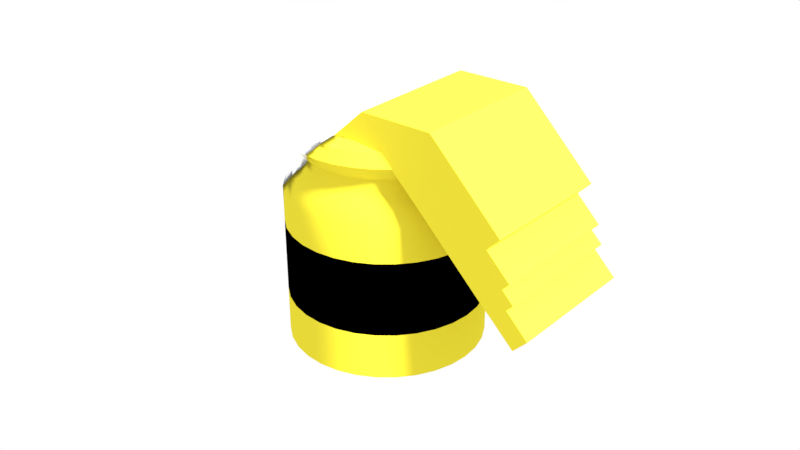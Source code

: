 # Source: paintBucketFull.blend  (saved by Blender 2.78.0; exported with 4.5.12 LTS)
import bpy
from mathutils import Matrix  # noqa: F401  (used for matrix-valued properties, if any)

bpy.ops.wm.read_factory_settings(use_empty=True)
scene = bpy.context.scene
scene.name = 'Scene'

# ---- collections
col_collection_1 = bpy.data.collections.new('Collection 1'); scene.collection.children.link(col_collection_1)

# ---- materials (node trees are filled in below, after node groups)
mat_paint = bpy.data.materials.new('Paint')
mat_paint.alpha_threshold = 0.0
mat_paint.roughness = 0.5
mat_glass = bpy.data.materials.new('Glass')
mat_glass.alpha_threshold = 0.0
mat_glass.roughness = 0.5
mat_label_001 = bpy.data.materials.new('Label.001')
mat_label_001.alpha_threshold = 0.0
mat_label_001.diffuse_color = (0.0, 0.0, 0.0, 1.0)
mat_label_001.roughness = 0.5

# ---- node groups
ng_auto_smooth = bpy.data.node_groups.new('Auto Smooth', 'GeometryNodeTree')
_s = ng_auto_smooth.interface.new_socket(name='Geometry', in_out='OUTPUT', socket_type='NodeSocketGeometry')
_s = ng_auto_smooth.interface.new_socket(name='Geometry', in_out='INPUT', socket_type='NodeSocketGeometry')
_s = ng_auto_smooth.interface.new_socket(name='Angle', in_out='INPUT', socket_type='NodeSocketFloat')
_s.subtype = 'ANGLE'
_s.min_value = 0.0
_s.max_value = 3.142
ng_auto_smooth.is_modifier = True
_N = ng_auto_smooth.nodes; _L = ng_auto_smooth.links
n0 = _N.new('NodeGroupOutput'); n0.name = 'Group Output'; n0.location = (480, -100)
n1 = _N.new('NodeGroupInput'); n1.name = 'Group Input'; n1.location = (-420, -300)
n2 = _N.new('NodeGroupInput'); n2.name = 'Group Input.001'; n2.location = (-60, -100)
n3 = _N.new('GeometryNodeSetShadeSmooth'); n3.name = 'Set Shade Smooth'; n3.location = (120, -100)
n3.domain = 'EDGE'
n4 = _N.new('GeometryNodeSetShadeSmooth'); n4.name = 'Set Shade Smooth.001'; n4.location = (300, -100)
n5 = _N.new('GeometryNodeInputMeshEdgeAngle'); n5.name = 'Edge Angle'; n5.location = (-420, -220)
n6 = _N.new('GeometryNodeInputEdgeSmooth'); n6.name = 'Is Edge Smooth'; n6.location = (-60, -160)
n7 = _N.new('GeometryNodeInputShadeSmooth'); n7.name = 'Is Face Smooth'; n7.location = (-240, -340)
n8 = _N.new('FunctionNodeBooleanMath'); n8.name = 'Boolean Math'; n8.location = (-60, -220)
n9 = _N.new('FunctionNodeCompare'); n9.name = 'Compare'; n9.location = (-240, -180)
n9.operation = 'LESS_EQUAL'
_L.new(n5.outputs[0], n9.inputs[0])
_L.new(n4.outputs[0], n0.inputs[0])
_L.new(n1.outputs[1], n9.inputs[1])
_L.new(n9.outputs[0], n8.inputs[0])
_L.new(n7.outputs[0], n8.inputs[1])
_L.new(n2.outputs[0], n3.inputs[0])
_L.new(n6.outputs[0], n3.inputs[1])
_L.new(n3.outputs[0], n4.inputs[0])
_L.new(n8.outputs[0], n3.inputs[2])
n0.is_active_output = True

# ---- material node trees
mat_paint.use_nodes = True; mat_paint.node_tree.nodes.clear()
_N = mat_paint.node_tree.nodes; _L = mat_paint.node_tree.links
n0 = _N.new('ShaderNodeOutputMaterial'); n0.name = 'Material Output'; n0.location = (300, 300)
n1 = _N.new('ShaderNodeBsdfDiffuse'); n1.name = 'Diffuse BSDF'; n1.location = (10, 300)
n1.inputs[0].default_value = (0.8, 0.6916, 0.03995, 1.0)
_L.new(n1.outputs[0], n0.inputs[0])
n0.is_active_output = True
mat_glass.use_nodes = True; mat_glass.node_tree.nodes.clear()
_N = mat_glass.node_tree.nodes; _L = mat_glass.node_tree.links
n0 = _N.new('ShaderNodeOutputMaterial'); n0.name = 'Material Output'; n0.location = (300, 300)
n1 = _N.new('ShaderNodeBsdfDiffuse'); n1.name = 'Diffuse BSDF'; n1.location = (10, 300)
n1.inputs[0].default_value = (1.0, 1.0, 1.0, 1.0)
_L.new(n1.outputs[0], n0.inputs[0])
n0.is_active_output = True
mat_label_001.use_nodes = True; mat_label_001.node_tree.nodes.clear()
_N = mat_label_001.node_tree.nodes; _L = mat_label_001.node_tree.links
n0 = _N.new('ShaderNodeOutputMaterial'); n0.name = 'Material Output'; n0.location = (300, 300)
n1 = _N.new('ShaderNodeBsdfDiffuse'); n1.name = 'Diffuse BSDF'; n1.location = (10, 300)
n1.inputs[0].default_value = (0.0, 0.0, 0.0, 1.0)
_L.new(n1.outputs[0], n0.inputs[0])
n0.is_active_output = True

# ---- world
world_world = bpy.data.worlds.new('World'); scene.world = world_world
world_world.use_nodes = True; world_world.node_tree.nodes.clear()
_N = world_world.node_tree.nodes; _L = world_world.node_tree.links
n0 = _N.new('ShaderNodeOutputWorld'); n0.name = 'World Output'; n0.location = (300, 300)
n1 = _N.new('ShaderNodeBackground'); n1.name = 'Background'; n1.location = (10, 300)
n1.inputs[0].default_value = (1.0, 1.0, 1.0, 1.0)
_L.new(n1.outputs[0], n0.inputs[0])
n0.is_active_output = True
world_world.color = (1.0, 1.0, 1.0)
world_world.use_sun_shadow = False
world_world.sun_shadow_jitter_overblur = 0.0
world_world.cycles.sampling_method = 'MANUAL'

# ---- lights
light_sun = bpy.data.lights.new('Sun', 'SUN')
light_sun.transmission_factor = 0.0
light_sun.angle = 0.1993
light_sun.shadow_buffer_clip_start = 0.5
light_sun.shadow_soft_size = 0.1
light_sun.shadow_cascade_max_distance = 1000.0

# ---- meshes
me_cube_002 = bpy.data.meshes.new('Cube.002')
me_cube_002.from_pydata([(0.001585, 0.3018, 0.5792), (0.001585, -0.2782, 0.5792), (0.4324, -0.2782, 0.5024), (0.4324, 0.3018, 0.5024), (0.4324, -0.2782, 0.5792), (0.4324, 0.3018, 0.5792), (0.5742, 0.3018, 0.4611), (0.5742, -0.2782, 0.4611), (0.5742, 0.3018, 0.5024), (0.5742, -0.2782, 0.5024), (0.6421, 0.3018, 0.4227), (0.6421, -0.2782, 0.4227), (0.6421, 0.3018, 0.4611), (0.6421, -0.2782, 0.4611), (0.7719, -0.2782, 0.4227), (0.7719, 0.3018, 0.4227), (0.4439, -0.2782, -0.4189), (0.4301, -0.2771, -0.4327), (0.2507, -0.2771, -0.612), (0.001029, 0.3149, 0.3226), (-0.08912, 0.2887, 0.2094), (-0.001241, -0.2778, 0.329), (-0.07133, -0.2787, 0.2074), (0.03219, 0.3018, 0.1795), (0.06113, 0.3018, 0.1821), (0.006169, -0.2771, 0.1676), (0.04952, -0.2782, 0.1705), (0.08897, -0.2782, 0.1695), (0.1006, 0.3018, 0.1811), (0.1677, 0.3018, 0.1635), (0.1427, -0.2771, 0.1384), (0.1476, -0.2771, 0.1553), (0.457, -0.2782, -0.1525), (0.6026, -0.2771, -0.2601), (0.5829, -0.2782, -0.2798), (0.7719, 0.3018, 0.3396), (0.7719, -0.2782, 0.3396), (0.4418, 0.4128, -0.4772), (0.4976, 0.405, -0.4214), (0.5513, 0.382, -0.3677), (0.6007, 0.3446, -0.3183), (0.6441, 0.2943, -0.2749), (0.6796, 0.2331, -0.2394), (0.706, 0.1631, -0.2129), (0.7223, 0.08725, -0.1967), (0.7278, 0.008347, -0.1912), (0.7223, -0.07056, -0.1967), (0.706, -0.1464, -0.2129), (0.6796, -0.2164, -0.2394), (0.6441, -0.2777, -0.2749), (0.6007, -0.328, -0.3183), (0.5513, -0.3653, -0.3677), (0.4976, -0.3883, -0.4214), (0.4418, -0.3961, -0.4772), (0.386, -0.3883, -0.533), (0.3324, -0.3653, -0.5866), (0.2829, -0.328, -0.6361), (0.2396, -0.2777, -0.6794), (0.204, -0.2164, -0.715), (0.1776, -0.1464, -0.7414), (0.1613, -0.07056, -0.7577), (0.1558, 0.008347, -0.7632), (0.1613, 0.08725, -0.7577), (0.1776, 0.1631, -0.7414), (0.204, 0.2331, -0.715), (0.2396, 0.2943, -0.6794), (0.2829, 0.3446, -0.6361), (0.3324, 0.382, -0.5866), (0.386, 0.405, -0.533), (-0.01555, 0.4151, -0.0198), (0.04057, 0.4073, 0.03632), (0.09453, 0.3842, 0.09028), (0.1443, 0.3466, 0.14), (0.1879, 0.296, 0.1836), (0.2236, 0.2344, 0.2194), (0.2502, 0.164, 0.246), (0.2666, 0.08771, 0.2623), (0.2721, 0.008347, 0.2679), (0.2666, -0.07102, 0.2623), (0.2502, -0.1473, 0.246), (0.2236, -0.2177, 0.2194), (0.1879, -0.2793, 0.1836), (0.1443, -0.3299, 0.14), (0.09453, -0.3675, 0.09028), (0.04057, -0.3906, 0.03632), (-0.01555, -0.3985, -0.0198), (-0.07167, -0.3906, -0.07592), (-0.1256, -0.3675, -0.1299), (-0.1754, -0.3299, -0.1796), (-0.219, -0.2793, -0.2232), (-0.2547, -0.2177, -0.259), (-0.2813, -0.1473, -0.2856), (-0.2977, -0.07102, -0.3019), (-0.3032, 0.008347, -0.3075), (-0.2977, 0.08771, -0.3019), (-0.2813, 0.164, -0.2856), (-0.2547, 0.2344, -0.259), (-0.2189, 0.296, -0.2232), (-0.1754, 0.3466, -0.1796), (-0.1256, 0.3842, -0.1299), (-0.07167, 0.4073, -0.07592), (-0.05793, 0.3928, 0.02258), (-0.00489, 0.3854, 0.07561), (0.04611, 0.3635, 0.1266), (0.09311, 0.328, 0.1736), (0.1343, 0.2802, 0.2148), (0.1681, 0.2219, 0.2486), (0.1932, 0.1555, 0.2737), (0.2087, 0.08335, 0.2892), (0.2139, 0.008347, 0.2944), (0.2087, -0.06666, 0.2892), (0.1932, -0.1388, 0.2737), (0.1681, -0.2052, 0.2486), (0.1343, -0.2635, 0.2148), (0.09311, -0.3113, 0.1736), (0.04611, -0.3469, 0.1266), (-0.00489, -0.3687, 0.07561), (-0.05793, -0.3761, 0.02258), (-0.111, -0.3687, -0.03046), (-0.162, -0.3469, -0.08146), (-0.2502, -0.2635, -0.1697), (-0.284, -0.2052, -0.2035), (-0.3091, -0.1388, -0.2286), (-0.3246, -0.06666, -0.2441), (-0.3298, 0.008347, -0.2493), (-0.3246, 0.08335, -0.2441), (-0.3091, 0.1555, -0.2286), (-0.284, 0.2219, -0.2035), (-0.2502, 0.2802, -0.1697), (-0.162, 0.3635, -0.08146), (-0.111, 0.3854, -0.03046), (-0.09837, 0.3537, 0.06302), (-0.05072, 0.3471, 0.1107), (-0.004906, 0.3274, 0.1565), (0.03732, 0.2955, 0.1987), (0.07433, 0.2526, 0.2357), (0.1047, 0.2002, 0.2661), (0.1273, 0.1405, 0.2887), (0.1412, 0.07573, 0.3026), (0.1459, 0.008347, 0.3072), (0.1412, -0.05904, 0.3026), (0.1273, -0.1238, 0.2887), (0.1047, -0.1835, 0.2661), (0.07433, -0.2359, 0.2357), (0.03732, -0.2788, 0.1987), (-0.004906, -0.3108, 0.1565), (-0.05072, -0.3304, 0.1107), (-0.09837, -0.337, 0.06302), (-0.146, -0.3304, 0.01537), (-0.1918, -0.3108, -0.03044), (-0.2341, -0.2788, -0.07267), (-0.2711, -0.2359, -0.1097), (-0.3014, -0.1835, -0.14), (-0.324, -0.1238, -0.1626), (-0.3379, -0.05904, -0.1765), (-0.3426, 0.008347, -0.1812), (-0.3379, 0.07573, -0.1765), (-0.324, 0.1405, -0.1626), (-0.3014, 0.2002, -0.14), (-0.2711, 0.2526, -0.1097), (-0.2341, 0.2955, -0.07267), (-0.1918, 0.3274, -0.03044), (-0.146, 0.3471, 0.01537), (-0.0275, 0.3684, 0.09344), (0.0212, 0.3475, 0.1421), (0.06608, 0.3136, 0.187), (0.1054, 0.2679, 0.2264), (0.1377, 0.2123, 0.2586), (0.1617, 0.1488, 0.2826), (0.1765, 0.07997, 0.2974), (0.1815, 0.008347, 0.3024), (0.1765, -0.06328, 0.2974), (0.1617, -0.1321, 0.2826), (0.1377, -0.1956, 0.2586), (0.1054, -0.2513, 0.2264), (0.06608, -0.2969, 0.187), (0.0212, -0.3308, 0.1421), (-0.0275, -0.3517, 0.09344), (-0.07815, -0.3588, 0.0428), (-0.1288, -0.3517, -0.007847), (-0.1775, -0.3308, -0.05655), (-0.2224, -0.2969, -0.1014), (-0.2617, -0.2513, -0.1408), (-0.294, -0.1956, -0.173), (-0.318, -0.1321, -0.197), (-0.3328, -0.06328, -0.2118), (-0.3377, 0.008347, -0.2168), (-0.3328, 0.07997, -0.2118), (-0.318, 0.1488, -0.197), (-0.294, 0.2123, -0.173), (-0.2617, 0.2679, -0.1408), (-0.2224, 0.3136, -0.1014), (-0.1775, 0.3475, -0.05654), (-0.1288, 0.3684, -0.007846), (-0.07815, 0.3755, 0.0428), (-0.127, 0.3391, 0.0916), (-0.08133, 0.3327, 0.1372), (-0.03747, 0.3139, 0.1811), (0.002963, 0.2833, 0.2215), (0.0384, 0.2422, 0.257), (0.06748, 0.1921, 0.286), (0.08909, 0.1349, 0.3076), (0.1024, 0.07286, 0.321), (0.1069, 0.008347, 0.3254), (0.1024, -0.05617, 0.321), (0.08909, -0.1182, 0.3076), (0.06748, -0.1754, 0.286), (0.0384, -0.2255, 0.257), (0.002963, -0.2666, 0.2215), (-0.03747, -0.2972, 0.1811), (-0.08133, -0.316, 0.1372), (-0.127, -0.3224, 0.0916), (-0.1726, -0.316, 0.04598), (-0.2569, -0.2666, -0.03831), (-0.2923, -0.2255, -0.07375), (-0.3214, -0.1754, -0.1028), (-0.343, -0.1182, -0.1244), (-0.3563, -0.05617, -0.1377), (-0.3608, 0.008347, -0.1422), (-0.3563, 0.07286, -0.1377), (-0.343, 0.1349, -0.1244), (-0.3214, 0.1921, -0.1028), (-0.2923, 0.2422, -0.07375), (-0.2569, 0.2833, -0.03831), (-0.2164, 0.3139, 0.002117), (-0.1726, 0.3327, 0.04598), (-0.1438, 0.3618, 0.1085), (-0.1607, 0.3775, 0.1254), (-0.1776, 0.4026, 0.1423), (-0.1945, 0.3872, 0.1592), (-0.1611, 0.3662, 0.2264), (-0.1423, 0.3799, 0.2114), (-0.1232, 0.3951, 0.1967), (-0.1098, 0.3704, 0.1763), (-0.09509, 0.355, 0.1573), (-0.1127, 0.3455, 0.2748), (-0.09199, 0.3584, 0.2617), (-0.07093, 0.3726, 0.249), (-0.06085, 0.3494, 0.2253), (-0.0482, 0.3349, 0.2041), (-0.06806, 0.3117, 0.3194), (-0.04567, 0.3234, 0.308), (-0.02273, 0.3362, 0.2972), (-0.01572, 0.3153, 0.2704), (-0.004994, 0.3022, 0.2473), (-0.02896, 0.2664, 0.3585), (-0.005075, 0.2763, 0.3486), (0.01952, 0.2872, 0.3394), (0.02383, 0.2694, 0.31), (0.03288, 0.2583, 0.2852), (0.003125, 0.2111, 0.3906), (0.02824, 0.2188, 0.3819), (0.0542, 0.2274, 0.3741), (0.05629, 0.2134, 0.3424), (0.06396, 0.2047, 0.3163), (0.02697, 0.148, 0.4144), (0.053, 0.1533, 0.4067), (0.07996, 0.1592, 0.3999), (0.08041, 0.1496, 0.3665), (0.08706, 0.1436, 0.3394), (0.04165, 0.07953, 0.4291), (0.06825, 0.08226, 0.4219), (0.09583, 0.08527, 0.4157), (0.09527, 0.08036, 0.3814), (0.1013, 0.0773, 0.3536), (0.04661, 0.008347, 0.4341), (0.07339, 0.008347, 0.4271), (0.1012, 0.008347, 0.4211), (0.1003, 0.008347, 0.3864), (0.1061, 0.008347, 0.3584), (0.04165, -0.06284, 0.4291), (0.06825, -0.06557, 0.4219), (0.09583, -0.06858, 0.4157), (0.09527, -0.06367, 0.3814), (0.1013, -0.06061, 0.3536), (0.02697, -0.1313, 0.4144), (0.053, -0.1366, 0.4067), (0.07996, -0.1425, 0.3999), (0.08041, -0.1329, 0.3665), (0.08706, -0.1269, 0.3394), (0.003125, -0.1944, 0.3906), (0.02824, -0.2021, 0.3819), (0.0542, -0.2107, 0.3741), (0.05629, -0.1967, 0.3424), (0.06396, -0.188, 0.3163), (-0.02896, -0.2497, 0.3585), (-0.005075, -0.2596, 0.3486), (0.01952, -0.2705, 0.3394), (0.02383, -0.2527, 0.31), (0.03288, -0.2416, 0.2852), (-0.06806, -0.295, 0.3194), (-0.04567, -0.3067, 0.308), (-0.02273, -0.3195, 0.2972), (-0.01572, -0.2986, 0.2704), (-0.004994, -0.2855, 0.2473), (-0.1127, -0.3288, 0.2748), (-0.09199, -0.3417, 0.2617), (-0.07093, -0.3559, 0.249), (-0.06085, -0.3327, 0.2253), (-0.0482, -0.3182, 0.2041), (-0.1611, -0.3495, 0.2264), (-0.1423, -0.3633, 0.2114), (-0.1232, -0.3784, 0.1967), (-0.1098, -0.3537, 0.1763), (-0.09509, -0.3383, 0.1573), (-0.1945, -0.3705, 0.1592), (-0.1776, -0.386, 0.1423), (-0.1607, -0.3608, 0.1254), (-0.1438, -0.3451, 0.1085), (-0.2617, -0.3495, 0.1257), (-0.2468, -0.3633, 0.1069), (-0.232, -0.3784, 0.08788), (-0.1926, -0.3383, 0.05974), (-0.3101, -0.3288, 0.07732), (-0.297, -0.3417, 0.05664), (-0.2843, -0.3559, 0.03558), (-0.2606, -0.3327, 0.0255), (-0.2395, -0.3182, 0.01285), (-0.3548, -0.295, 0.03271), (-0.3434, -0.3067, 0.01032), (-0.3325, -0.3195, -0.01262), (-0.3057, -0.2986, -0.01963), (-0.2827, -0.2855, -0.03036), (-0.3939, -0.2497, -0.006386), (-0.384, -0.2596, -0.03027), (-0.3748, -0.2705, -0.05487), (-0.3453, -0.2527, -0.05918), (-0.3206, -0.2416, -0.06823), (-0.4259, -0.1944, -0.03847), (-0.4173, -0.2021, -0.06359), (-0.4094, -0.2107, -0.08955), (-0.3778, -0.1967, -0.09164), (-0.3516, -0.188, -0.09931), (-0.4498, -0.1313, -0.06232), (-0.442, -0.1366, -0.08835), (-0.4352, -0.1425, -0.1153), (-0.4019, -0.1329, -0.1158), (-0.3747, -0.1269, -0.1224), (-0.4645, -0.06284, -0.077), (-0.4573, -0.06557, -0.1036), (-0.4511, -0.06858, -0.1312), (-0.4167, -0.06367, -0.1306), (-0.389, -0.06061, -0.1366), (-0.4694, 0.008347, -0.08196), (-0.4624, 0.008347, -0.1087), (-0.4564, 0.008347, -0.1365), (-0.4218, 0.008347, -0.1356), (-0.3938, 0.008347, -0.1414), (-0.4645, 0.07953, -0.077), (-0.4573, 0.08226, -0.1036), (-0.4511, 0.08527, -0.1312), (-0.4167, 0.08036, -0.1306), (-0.389, 0.0773, -0.1366), (-0.4498, 0.148, -0.06232), (-0.442, 0.1533, -0.08835), (-0.4352, 0.1592, -0.1153), (-0.4019, 0.1496, -0.1158), (-0.3747, 0.1436, -0.1224), (-0.4259, 0.2111, -0.03847), (-0.4173, 0.2188, -0.06359), (-0.4094, 0.2274, -0.08955), (-0.3778, 0.2134, -0.09164), (-0.3516, 0.2047, -0.09931), (-0.3939, 0.2664, -0.006386), (-0.384, 0.2763, -0.03027), (-0.3748, 0.2872, -0.05487), (-0.3453, 0.2694, -0.05918), (-0.3206, 0.2583, -0.06823), (-0.3548, 0.3117, 0.03271), (-0.3434, 0.3234, 0.01033), (-0.3325, 0.3362, -0.01262), (-0.3057, 0.3153, -0.01963), (-0.2827, 0.3022, -0.03036), (-0.3101, 0.3455, 0.07732), (-0.297, 0.3584, 0.05664), (-0.2843, 0.3726, 0.03558), (-0.2606, 0.3494, 0.0255), (-0.2395, 0.3349, 0.01285), (-0.2617, 0.3662, 0.1257), (-0.2468, 0.38, 0.1069), (-0.232, 0.3951, 0.08788), (-0.1926, 0.355, 0.05974), (-0.1844, 0.3207, 0.2369), (-0.2283, 0.3268, 0.193), (-0.1421, 0.3025, 0.2791), (-0.1032, 0.2731, 0.318), (-0.06908, 0.2335, 0.3522), (-0.04108, 0.1853, 0.3802), (-0.02027, 0.1302, 0.401), (-0.00746, 0.07047, 0.4138), (-0.003134, 0.008347, 0.4181), (-0.00746, -0.05378, 0.4138), (-0.02027, -0.1135, 0.401), (-0.04108, -0.1686, 0.3802), (-0.06908, -0.2168, 0.3522), (-0.1032, -0.2564, 0.318), (-0.1421, -0.2858, 0.2791), (-0.1844, -0.304, 0.2369), (-0.2283, -0.3101, 0.193), (-0.2722, -0.304, 0.149), (-0.3145, -0.2858, 0.1068), (-0.3534, -0.2564, 0.06785), (-0.3875, -0.2168, 0.03373), (-0.4155, -0.1686, 0.005732), (-0.4363, -0.1135, -0.01508), (-0.4491, -0.05378, -0.02789), (-0.4535, 0.008347, -0.03222), (-0.4491, 0.07047, -0.02789), (-0.4363, 0.1302, -0.01508), (-0.4155, 0.1853, 0.005732), (-0.3875, 0.2335, 0.03373), (-0.3534, 0.2731, 0.06786), (-0.3145, 0.3025, 0.1068), (-0.2722, 0.3207, 0.149), (-0.2144, -0.2782, 0.3632), (-0.2144, -0.3081, 0.2068), (-0.2144, -0.3097, 0.1791), (-0.2144, -0.3025, 0.09161), (-0.2144, -0.3808, 0.1055), (-0.2144, -0.3678, 0.1393), (-0.2144, -0.3561, 0.1731), (-0.2144, -0.2835, 0.008104), (-0.2144, -0.2983, -0.0005757), (-0.2144, -0.329, 0.03793), (-0.2144, -0.3525, 0.07171), (-0.2144, 0.302, 0.3594), (-0.2144, -0.2771, -0.1358), (-0.2144, 0.3018, -0.1674), (-0.2144, 0.3248, 0.2068), (-0.2144, 0.3264, 0.1791), (-0.2144, 0.3192, 0.09161), (-0.2144, 0.365, 0.1791), (-0.2144, 0.3002, 0.008105), (-0.2144, 0.3845, 0.1393), (-0.2144, -0.2771, -0.1469), (-0.2144, -0.2535, -0.06836), (-0.2144, 0.2702, -0.06836), (-0.2144, 0.2304, -0.135), (-0.2144, 0.1824, -0.1894), (-0.2144, -0.2137, -0.135), (-0.2144, -0.1657, -0.1894), (-0.2144, -0.1114, -0.2297), (-0.2144, 0.1281, -0.2297), (-0.2144, 0.06931, -0.2544), (-0.2144, -0.05262, -0.2544), (-0.2144, 0.008347, -0.2627), (-0.2144, 0.2342, -0.299), (-0.2144, 0.1639, -0.352), (-0.2144, -0.2175, -0.299), (-0.2144, -0.1472, -0.352), (-0.2144, 0.08763, -0.3846), (-0.2144, 0.008347, -0.3956), (-0.2144, -0.07093, -0.3846), (-0.2144, -0.3055, -0.1175), (-0.2144, -0.3029, -0.09346), (-0.2144, 0.3692, 0.07171), (-0.2144, 0.3456, 0.03793), (-0.2144, 0.3196, -0.09346), (-0.2144, 0.3222, -0.1175), (-0.2144, 0.3217, -0.1339), (-0.2144, 0.3104, -0.05302), (-0.2144, -0.2937, -0.05302), (-0.2144, -0.305, -0.1339), (0.6468, -0.277, 0.3369), (0.5752, -0.2769, 0.3343), (0.192, -0.2767, 0.3316), (0.4264, -0.2768, 0.333), (0.4852, -0.1609, -0.1622), (0.4584, -0.2071, -0.189), (0.4257, -0.245, -0.2217), (0.587, -0.0707, -0.06037), (0.5707, -0.1467, -0.07668), (0.5442, -0.2167, -0.1031), (0.5086, -0.2781, -0.1388), (0.4652, -0.3285, -0.1822), (0.4156, -0.366, -0.2317), (0.3619, -0.389, -0.2855), (0.5173, 0.06779, -0.13), (0.5215, 0.008347, -0.1259), (0.5173, -0.0511, -0.13), (0.5051, 0.125, -0.1423), (0.5051, -0.1083, -0.1423), (0.4852, 0.1776, -0.1622), (0.4584, 0.2238, -0.189), (0.4257, 0.2617, -0.2217), (0.3885, 0.2899, -0.2589), (0.5925, 0.008347, -0.05487), (0.587, 0.08739, -0.06037), (0.5707, 0.1634, -0.07668), (0.3885, -0.2732, -0.2589), (0.348, 0.3072, -0.2993), (0.5442, 0.2334, -0.1031), (0.5086, 0.2948, -0.1388), (0.348, -0.2905, -0.2993), (0.306, -0.2964, -0.3414), (0.4652, 0.3452, -0.1822), (0.369, 0.3018, -0.2784), (0.4156, 0.3827, -0.2317), (0.374, 0.4005, -0.2733), (0.2823, 0.3018, -0.3651), (0.264, 0.3072, -0.3834), (0.2236, 0.2899, -0.4238), (0.264, -0.2905, -0.3834), (0.306, -0.3968, -0.3414), (0.2501, -0.389, -0.3972), (0.1964, -0.366, -0.451), (0.1964, 0.3827, -0.451), (0.2236, -0.2732, -0.4238), (0.1468, -0.3285, -0.5005), (0.1863, 0.2617, -0.4611), (0.1468, 0.3452, -0.5005), (0.1537, 0.2238, -0.4937), (0.1269, 0.1776, -0.5205), (0.1537, -0.2071, -0.4937), (0.1863, -0.245, -0.4611), (0.1034, 0.2948, -0.5439), (0.1069, 0.125, -0.5404), (0.1269, -0.1609, -0.5205), (0.1034, -0.2781, -0.5439), (0.0678, 0.2334, -0.5796), (0.09468, 0.06779, -0.5527), (0.1069, -0.1083, -0.5404), (0.04133, 0.1634, -0.606), (0.09054, 0.008347, -0.5568), (0.09468, -0.0511, -0.5527), (0.0678, -0.2167, -0.5796), (0.04133, -0.1467, -0.606), (0.02502, -0.0707, -0.6223), (0.02502, 0.08739, -0.6223), (0.01952, 0.008347, -0.6278), (0.3069, 0.008347, 0.09666), (0.3026, 0.06889, 0.09244), (0.3026, -0.05219, 0.09244), (0.2902, 0.1271, 0.07995), (0.2902, -0.1104, 0.07995), (0.2699, -0.1641, 0.05968), (0.2426, -0.2111, 0.03239), (0.2093, -0.2497, -0.0008653), (0.3528, 0.1638, 0.1426), (0.3692, 0.08761, 0.159), (0.3747, 0.008347, 0.1645), (0.3692, -0.07091, 0.159), (0.3528, -0.1471, 0.1426), (0.3263, -0.2174, 0.1161), (0.1714, -0.2784, -0.0388), (0.2906, -0.2789, 0.08036), (0.1302, -0.296, -0.07997), (0.08743, -0.302, -0.1228), (0.247, -0.3295, 0.03683), (0.1974, -0.367, -0.01284), (0.04462, -0.296, -0.1656), (0.1435, -0.3901, -0.06673), (0.08743, -0.3979, -0.1228), (0.003453, -0.2784, -0.2067), (0.03138, -0.3901, -0.1788), (-0.02251, -0.367, -0.2327), (0.2699, 0.1808, 0.05968), (0.2426, 0.2278, 0.03239), (0.2093, 0.2664, -0.0008653), (0.1714, 0.2951, -0.0388), (0.1302, 0.3127, -0.07997), (0.3263, 0.2341, 0.1161), (0.1435, 0.4068, -0.06673), (0.2906, 0.2956, 0.08036), (0.247, 0.3462, 0.03683), (0.2701, 0.3018, 0.05993), (0.2322, 0.3018, 0.02197), (0.1974, 0.3837, -0.01284), (0.08743, 0.3187, -0.1228), (0.04462, 0.3127, -0.1656), (0.003454, 0.2951, -0.2067), (-0.03448, 0.2664, -0.2447), (0.03138, 0.4068, -0.1788), (-0.08578, 0.3018, -0.296), (-0.03448, -0.2497, -0.2447), (-0.02251, 0.3837, -0.2327), (-0.07218, 0.3462, -0.2824), (-0.1157, 0.2956, -0.3259), (-0.06774, 0.2278, -0.2779), (-0.1514, 0.2341, -0.3616), (-0.07841, 0.2094, -0.2886), (-0.09502, 0.1808, -0.3052), (-0.1153, 0.1271, -0.3255), (-0.1278, 0.06889, -0.338), (-0.132, 0.008347, -0.3422), (-0.09503, -0.1641, -0.3052), (-0.1153, -0.1104, -0.3255), (-0.1278, -0.05219, -0.338), (-0.06774, -0.2111, -0.2779), (-0.07218, -0.3295, -0.2824), (-0.1157, -0.2789, -0.3259), (-0.178, 0.1638, -0.3882), (-0.1943, 0.08761, -0.4045), (-0.178, -0.1471, -0.3882), (-0.1943, -0.07091, -0.4045), (-0.1999, 0.008347, -0.4101), (-0.1514, -0.2174, -0.3616), (0.08651, 0.4146, -0.1219), (0.3619, 0.4057, -0.2855), (0.306, 0.4135, -0.3414), (0.2501, 0.4057, -0.3972), (-0.2167, 0.3972, 0.1032)], [(18, 17), (33, 17), (34, 16), (434, 18), (27, 26), (22, 26), (30, 31), (33, 30), (32, 34), (434, 426), (494, 503), (499, 502), (496, 498), (18, 16), (25, 22), (25, 26), (31, 27), (32, 31), (426, 462)], [(0, 5, 3, 8, 6, 12, 10, 15, 35, 19, 20, 23, 24, 28, 29, 565, 566, 573, 427, 425), (1, 0, 425, 414), (5, 0, 1, 4), (5, 4, 2, 3), (9, 8, 3, 2), (8, 9, 7, 6), (6, 7, 13, 12), (12, 13, 11, 10), (15, 10, 11, 14), (36, 35, 15, 14), (19, 35, 36, 463, 464, 466, 465, 21), (431, 428, 382, 230), (230, 382, 384, 235), (235, 384, 385, 240), (240, 385, 386, 245), (245, 386, 387, 250), (250, 387, 388, 255), (255, 388, 389, 260), (260, 389, 390, 265), (265, 390, 391, 270), (270, 391, 392, 275), (275, 392, 393, 280), (280, 393, 394, 285), (285, 394, 395, 290), (290, 395, 396, 295), (295, 396, 397, 300), (300, 397, 415, 420), (309, 399, 400, 313), (313, 400, 401, 318), (318, 401, 402, 323), (323, 402, 403, 328), (328, 403, 404, 333), (333, 404, 405, 338), (338, 405, 406, 343), (343, 406, 407, 348), (348, 407, 408, 353), (353, 408, 409, 358), (358, 409, 410, 363), (363, 410, 411, 368), (368, 411, 412, 373), (373, 412, 413, 378), (378, 413, 383, 431), (37, 38, 39, 40, 41, 42, 43, 44, 45, 46, 47, 48, 49, 50, 51, 52, 53, 54, 55, 56, 57, 58, 59, 60, 61, 62, 63, 64, 65, 66, 67, 68), (68, 600, 599, 37), (67, 506, 600, 68), (66, 510, 506, 67), (65, 515, 510, 66), (64, 519, 515, 65), (63, 522, 519, 64), (62, 528, 522, 63), (61, 529, 528, 62), (60, 527, 529, 61), (59, 526, 527, 60), (58, 525, 526, 59), (57, 518, 525, 58), (56, 508, 518, 57), (55, 505, 508, 56), (54, 504, 505, 55), (53, 503, 504, 54), (52, 476, 503, 53), (51, 475, 476, 52), (50, 474, 475, 51), (49, 473, 474, 50), (48, 472, 473, 49), (47, 471, 472, 48), (46, 470, 471, 47), (45, 486, 470, 46), (44, 487, 486, 45), (43, 488, 487, 44), (42, 491, 488, 43), (41, 492, 491, 42), (40, 495, 492, 41), (39, 497, 495, 40), (38, 598, 497, 39), (37, 599, 598, 38), (100, 130, 101, 69), (99, 129, 130, 100), (98, 459, 129, 99), (97, 128, 459), (96, 127, 128, 97), (95, 126, 127, 96), (94, 125, 126, 95), (93, 124, 125, 94), (92, 123, 124, 93), (91, 122, 123, 92), (90, 121, 122, 91), (89, 120, 121, 90), (88, 462, 89), (87, 119, 462, 88), (86, 118, 119, 87), (85, 117, 118, 86), (84, 116, 117, 85), (83, 115, 116, 84), (82, 114, 115, 83), (81, 113, 114, 82), (80, 112, 113, 81), (79, 111, 112, 80), (78, 110, 111, 79), (77, 109, 110, 78), (76, 108, 109, 77), (75, 107, 108, 76), (74, 106, 107, 75), (73, 105, 106, 74), (72, 104, 105, 73), (71, 103, 104, 72), (70, 102, 103, 71), (69, 101, 102, 70), (193, 162, 131, 194), (192, 161, 162, 193), (191, 160, 460, 457), (190, 159, 160, 191), (189, 158, 159, 190), (188, 157, 158, 189), (187, 156, 157, 188), (186, 155, 156, 187), (185, 154, 155, 186), (184, 153, 154, 185), (183, 152, 153, 184), (182, 151, 152, 183), (181, 150, 151, 182), (180, 149, 461, 454), (179, 148, 149, 180), (178, 147, 148, 179), (177, 146, 147, 178), (176, 145, 146, 177), (175, 144, 145, 176), (174, 143, 144, 175), (173, 142, 143, 174), (172, 141, 142, 173), (171, 140, 141, 172), (170, 139, 140, 171), (169, 138, 139, 170), (168, 137, 138, 169), (167, 136, 137, 168), (166, 135, 136, 167), (165, 134, 135, 166), (164, 133, 134, 165), (163, 132, 133, 164), (194, 131, 132, 163), (101, 194, 163, 102), (102, 163, 164, 103), (103, 164, 165, 104), (104, 165, 166, 105), (105, 166, 167, 106), (106, 167, 168, 107), (107, 168, 169, 108), (108, 169, 170, 109), (109, 170, 171, 110), (110, 171, 172, 111), (111, 172, 173, 112), (112, 173, 174, 113), (113, 174, 175, 114), (114, 175, 176, 115), (115, 176, 177, 116), (116, 177, 178, 117), (117, 178, 179, 118), (118, 179, 180, 119), (119, 180, 454, 453, 462), (120, 182, 183, 121), (121, 183, 184, 122), (122, 184, 185, 123), (123, 185, 186, 124), (124, 186, 187, 125), (125, 187, 188, 126), (126, 188, 189, 127), (127, 189, 190, 128), (128, 190, 191, 458, 459), (459, 458, 457, 192, 129), (129, 192, 193, 130), (130, 193, 194, 101), (162, 225, 195, 131), (161, 224, 225, 162), (160, 223, 224, 460), (159, 222, 223, 160), (158, 221, 222, 159), (157, 220, 221, 158), (156, 219, 220, 157), (155, 218, 219, 156), (154, 217, 218, 155), (153, 216, 217, 154), (152, 215, 216, 153), (151, 214, 215, 152), (150, 213, 214, 151), (149, 422, 461), (148, 212, 422, 149), (147, 211, 212, 148), (146, 210, 211, 147), (145, 209, 210, 146), (144, 208, 209, 145), (143, 207, 208, 144), (142, 206, 207, 143), (141, 205, 206, 142), (140, 204, 205, 141), (139, 203, 204, 140), (138, 202, 203, 139), (137, 201, 202, 138), (136, 200, 201, 137), (135, 199, 200, 136), (134, 198, 199, 135), (133, 197, 198, 134), (132, 196, 197, 133), (131, 195, 196, 132), (225, 381, 226, 195), (381, 455, 227, 226), (455, 601, 228, 227), (380, 379, 433, 601), (379, 378, 431, 433), (224, 377, 456), (377, 376, 455, 456), (376, 375, 380, 455), (375, 374, 379, 380), (374, 373, 378, 379), (223, 372, 377, 224), (372, 371, 376, 377), (371, 370, 375, 376), (370, 369, 374, 375), (369, 368, 373, 374), (222, 367, 372, 223), (367, 366, 371, 372), (366, 365, 370, 371), (365, 364, 369, 370), (364, 363, 368, 369), (221, 362, 367, 222), (362, 361, 366, 367), (361, 360, 365, 366), (360, 359, 364, 365), (359, 358, 363, 364), (220, 357, 362, 221), (357, 356, 361, 362), (356, 355, 360, 361), (355, 354, 359, 360), (354, 353, 358, 359), (219, 352, 357, 220), (352, 351, 356, 357), (351, 350, 355, 356), (350, 349, 354, 355), (349, 348, 353, 354), (218, 347, 352, 219), (347, 346, 351, 352), (346, 345, 350, 351), (345, 344, 349, 350), (344, 343, 348, 349), (217, 342, 347, 218), (342, 341, 346, 347), (341, 340, 345, 346), (340, 339, 344, 345), (339, 338, 343, 344), (216, 337, 342, 217), (337, 336, 341, 342), (336, 335, 340, 341), (335, 334, 339, 340), (334, 333, 338, 339), (215, 332, 337, 216), (332, 331, 336, 337), (331, 330, 335, 336), (330, 329, 334, 335), (329, 328, 333, 334), (214, 327, 332, 215), (327, 326, 331, 332), (326, 325, 330, 331), (325, 324, 329, 330), (324, 323, 328, 329), (213, 322, 327, 214), (322, 321, 326, 327), (321, 320, 325, 326), (320, 319, 324, 325), (319, 318, 323, 324), (422, 317, 322, 213), (317, 316, 321, 322), (316, 315, 320, 321), (315, 314, 319, 320), (314, 313, 318, 319), (212, 312, 423, 422), (312, 424, 423), (311, 310, 314, 315), (310, 309, 313, 314), (211, 308, 312, 212), (308, 307, 424, 312), (307, 306, 418, 424), (306, 305, 419, 418), (305, 420, 419), (210, 304, 308, 211), (304, 303, 307, 308), (303, 302, 306, 307), (302, 301, 305, 306), (301, 300, 420, 305), (209, 299, 304, 210), (299, 298, 303, 304), (298, 297, 302, 303), (297, 296, 301, 302), (296, 295, 300, 301), (208, 294, 299, 209), (294, 293, 298, 299), (293, 292, 297, 298), (292, 291, 296, 297), (291, 290, 295, 296), (207, 289, 294, 208), (289, 288, 293, 294), (288, 287, 292, 293), (287, 286, 291, 292), (286, 285, 290, 291), (206, 284, 289, 207), (284, 283, 288, 289), (283, 282, 287, 288), (282, 281, 286, 287), (281, 280, 285, 286), (205, 279, 284, 206), (279, 278, 283, 284), (278, 277, 282, 283), (277, 276, 281, 282), (276, 275, 280, 281), (204, 274, 279, 205), (274, 273, 278, 279), (273, 272, 277, 278), (272, 271, 276, 277), (271, 270, 275, 276), (203, 269, 274, 204), (269, 268, 273, 274), (268, 267, 272, 273), (267, 266, 271, 272), (266, 265, 270, 271), (202, 264, 269, 203), (264, 263, 268, 269), (263, 262, 267, 268), (262, 261, 266, 267), (261, 260, 265, 266), (201, 259, 264, 202), (259, 258, 263, 264), (258, 257, 262, 263), (257, 256, 261, 262), (256, 255, 260, 261), (200, 254, 259, 201), (254, 253, 258, 259), (253, 252, 257, 258), (252, 251, 256, 257), (251, 250, 255, 256), (199, 249, 254, 200), (249, 248, 253, 254), (248, 247, 252, 253), (247, 246, 251, 252), (246, 245, 250, 251), (198, 244, 249, 199), (244, 243, 248, 249), (243, 242, 247, 248), (242, 241, 246, 247), (241, 240, 245, 246), (197, 239, 244, 198), (239, 238, 243, 244), (238, 237, 242, 243), (237, 236, 241, 242), (236, 235, 240, 241), (196, 234, 239, 197), (234, 233, 238, 239), (233, 232, 237, 238), (232, 231, 236, 237), (231, 230, 235, 236), (195, 226, 234, 196), (226, 227, 233, 234), (227, 228, 232, 233), (228, 229, 231, 232), (229, 431, 230, 231), (421, 435, 401, 400), (454, 461, 150, 181), (420, 415, 398), (430, 429, 383, 413), (440, 441, 404, 403), (442, 438, 409, 408), (224, 456, 381, 225), (417, 421, 400, 399), (423, 424, 316, 317), (451, 452, 92, 93), (418, 419, 310, 311), (601, 433, 455), (428, 431, 383), (437, 436, 411, 410), (457, 460, 161, 192), (439, 440, 403, 402), (89, 462, 120), (447, 450, 94, 95), (433, 431, 229), (432, 430, 413, 412), (443, 442, 408, 407), (445, 443, 407, 406), (435, 439, 402, 401), (97, 459, 98), (444, 445, 406, 405), (416, 417, 399, 398), (97, 446, 96), (441, 444, 405, 404), (429, 428, 383), (424, 311, 315, 316), (450, 451, 93, 94), (438, 437, 410, 409), (452, 449, 91, 92), (422, 423, 317), (419, 420, 309, 310), (449, 448, 90, 91), (453, 454, 181), (461, 422, 213, 150), (420, 398, 399, 309), (415, 416, 398), (460, 224, 161), (462, 453, 181, 182, 120), (457, 458, 191), (448, 89, 90), (436, 432, 412, 411), (424, 418, 311), (456, 455, 381), (446, 447, 95, 96), (417, 416, 415, 414, 425, 432, 436, 437, 438, 442, 443, 445, 444, 441, 440, 439, 435, 421), (9, 2, 4, 1, 414, 21, 465, 466, 464, 463, 36, 14, 11, 13, 7), (21, 414, 415, 22), (524, 523, 584, 587), (483, 482, 556, 557), (502, 507, 553, 550), (492, 495, 564, 563), (516, 512, 581, 582), (521, 524, 587, 586), (493, 494, 547, 546), (494, 502, 550, 547), (508, 505, 555, 589), (467, 468, 536, 535), (495, 497, 567, 564), (487, 488, 538, 539), (490, 485, 559, 560), (506, 510, 576, 575), (507, 514, 574, 553), (520, 516, 582, 583), (522, 528, 592, 591), (525, 518, 590, 596), (488, 491, 561, 538), (486, 487, 539, 540), (476, 475, 549, 551), (485, 484, 558, 559), (501, 500, 569, 570), (509, 501, 570, 571), (510, 515, 577, 576), (523, 520, 583, 584), (511, 509, 571, 578), (527, 526, 593, 594), (517, 521, 586, 585), (512, 511, 578, 580, 581), (472, 471, 542, 543), (480, 477, 531, 533), (474, 473, 545, 548), (479, 481, 534, 532), (529, 527, 594, 595), (482, 480, 533, 556), (489, 493, 546, 544), (471, 470, 541, 542), (518, 508, 589, 590), (491, 492, 563, 561), (514, 513, 588, 574), (505, 504, 554, 555), (484, 483, 557, 558), (528, 529, 595, 592), (504, 503, 552, 554), (473, 472, 543, 545), (515, 519, 579, 577), (468, 469, 537, 536), (513, 517, 585, 588), (477, 478, 530, 531), (503, 476, 551, 552), (475, 474, 548, 549), (470, 486, 540, 541), (481, 467, 535, 534), (478, 479, 532, 530), (519, 522, 591, 579), (469, 489, 544, 537), (526, 525, 596, 593), (581, 580, 578, 437, 438), (547, 550, 417, 416), (571, 570, 432, 436), (589, 555, 87, 88), (553, 574, 435, 421), (550, 553, 421, 417), (572, 575, 99, 100), (540, 539, 76, 77), (543, 542, 79, 80), (530, 532, 391, 390), (552, 551, 84, 85), (544, 546, 397, 396), (585, 586, 441, 440), (532, 534, 392, 391), (577, 579, 446, 97), (569, 568, 429, 430), (575, 576, 98, 99), (546, 547, 416, 415, 397), (567, 562, 70, 71), (592, 595, 451, 450), (578, 571, 436, 437), (579, 591, 447, 446), (545, 543, 80, 81), (541, 540, 77, 78), (559, 558, 385, 384), (587, 584, 445, 444), (563, 564, 72, 73), (591, 592, 450, 447), (564, 567, 71, 72), (584, 583, 443, 445), (568, 560, 382, 428, 429), (574, 588, 439, 435), (560, 559, 384, 382), (549, 548, 82, 83), (582, 581, 438, 442), (588, 585, 440, 439), (536, 537, 395, 394), (555, 554, 86, 87), (548, 545, 81, 82), (561, 563, 73, 74), (534, 535, 393, 392), (551, 549, 83, 84), (570, 569, 430, 432), (556, 533, 388, 387), (595, 594, 452, 451), (533, 531, 389, 388), (538, 561, 74, 75), (535, 536, 394, 393), (558, 557, 386, 385), (593, 596, 448, 449), (586, 587, 444, 441), (542, 541, 78, 79), (594, 593, 449, 452), (539, 538, 75, 76), (576, 577, 97, 98), (557, 556, 387, 386), (537, 544, 396, 395), (596, 590, 89, 448), (590, 589, 88, 89), (583, 582, 442, 443), (554, 552, 85, 86), (531, 530, 390, 389), (597, 572, 100, 69), (562, 597, 69, 70), (600, 506, 575, 572), (598, 562, 567, 497), (599, 600, 572, 597), (598, 599, 597, 562), (455, 433, 431, 428, 429, 430, 432, 436, 437, 438, 442, 443, 445, 444, 441, 440, 439, 435, 421, 417, 416, 415, 420, 419, 418, 424, 423, 422, 461, 454, 453, 462, 89, 448, 449, 452, 451, 450, 447, 446, 97, 459, 458, 457, 460, 224, 456), (601, 455, 380), (601, 433, 229, 228)])
me_cube_002.polygons.foreach_set('use_smooth', [True] * 541)
me_cube_002.polygons.foreach_set('material_index', [0, 0, 0, 0, 0, 0, 0, 0, 0, 0, 0, 0, 0, 0, 0, 0, 0, 0, 0, 0, 0, 0, 0, 0, 0, 0, 0, 1, 1, 1, 1, 1, 1, 1, 1, 1, 1, 1, 1, 1, 1, 1, 0, 0, 0, 0, 0, 0, 0, 0, 0, 0, 0, 0, 0, 0, 0, 0, 0, 0, 0, 0, 0, 0, 0, 0, 0, 0, 0, 0, 0, 0, 0, 0, 0, 0, 0, 0, 1, 1, 1, 1, 1, 1, 1, 1, 1, 0, 0, 0, 0, 0, 0, 0, 0, 0, 0, 0, 0, 0, 0, 0, 0, 0, 0, 0, 0, 0, 0, 1, 1, 1, 1, 1, 1, 1, 1, 1, 1, 1, 0, 0, 0, 0, 0, 0, 0, 0, 0, 0, 0, 0, 0, 0, 0, 0, 0, 0, 0, 0, 0, 0, 0, 0, 0, 0, 0, 0, 0, 0, 0, 0, 0, 0, 0, 0, 0, 0, 1, 1, 1, 1, 1, 1, 1, 1, 1, 0, 0, 0, 0, 0, 1, 1, 1, 1, 1, 1, 1, 1, 1, 1, 1, 0, 0, 0, 0, 0, 0, 0, 0, 0, 0, 0, 0, 0, 0, 0, 0, 0, 0, 0, 0, 0, 0, 1, 1, 1, 1, 1, 1, 1, 1, 1, 1, 1, 1, 1, 1, 1, 1, 1, 1, 1, 1, 1, 1, 1, 1, 1, 1, 1, 1, 1, 1, 1, 1, 1, 1, 1, 1, 1, 1, 1, 1, 1, 1, 1, 1, 1, 1, 1, 1, 1, 1, 1, 1, 1, 1, 1, 1, 1, 1, 1, 1, 1, 1, 1, 1, 1, 1, 1, 0, 0, 1, 1, 0, 0, 0, 0, 0, 0, 0, 0, 0, 0, 0, 0, 0, 0, 0, 0, 0, 0, 0, 0, 0, 0, 0, 0, 0, 0, 0, 0, 0, 0, 0, 0, 0, 0, 0, 0, 0, 0, 0, 0, 0, 0, 0, 0, 0, 0, 0, 0, 0, 0, 0, 0, 0, 0, 0, 0, 0, 0, 0, 0, 0, 0, 0, 0, 0, 0, 0, 0, 0, 0, 0, 0, 0, 0, 0, 0, 0, 0, 0, 0, 0, 0, 0, 0, 0, 1, 1, 1, 1, 1, 1, 0, 1, 1, 1, 1, 1, 1, 1, 0, 1, 1, 1, 0, 1, 1, 1, 1, 0, 1, 1, 1, 1, 1, 1, 1, 1, 1, 1, 1, 1, 1, 1, 1, 1, 0, 1, 1, 1, 1, 1, 0, 1, 0, 0, 0, 0, 0, 0, 2, 0, 0, 0, 0, 2, 0, 2, 2, 0, 2, 0, 0, 2, 2, 2, 2, 2, 0, 0, 0, 2, 0, 0, 2, 0, 0, 2, 0, 2, 0, 2, 0, 0, 2, 2, 2, 0, 2, 0, 2, 2, 2, 2, 0, 0, 0, 2, 2, 2, 0, 0, 2, 0, 2, 0, 0, 0, 0, 0, 0, 0, 0, 0, 0, 0, 0, 0, 0, 0, 0, 0, 0, 0, 0, 0, 0, 0, 0, 0, 0, 0, 0, 0, 0, 0, 0, 0, 0, 0, 0, 0, 0, 0, 0, 0, 0, 0, 0, 0, 0, 0, 0, 0, 0, 0, 0, 0, 0, 0, 0, 0, 0, 0, 0, 0, 0, 0, 0, 2, 2, 2, 2, 1, 1, 0])
me_cube_002.materials.append(mat_paint)
me_cube_002.materials.append(mat_glass)
me_cube_002.materials.append(mat_label_001)
me_cube_002.use_remesh_preserve_volume = False
me_cube_002.use_remesh_preserve_attributes = False
me_cube_002.use_mirror_vertex_groups = False
me_cube_002.update()

# ---- objects
ob_sun = bpy.data.objects.new('Sun', light_sun)
ob_cube_002 = bpy.data.objects.new('Cube.002', me_cube_002)

# ---- transforms, parenting, visibility, modifiers, constraints
ob_sun.location = (3.307, -0.5401, 3.186)
ob_sun.rotation_euler = (0.0, 0.7854, 0.0)
ob_sun.hide_viewport = True
ob_sun.lineart.crease_threshold = 0.0
ob_cube_002.location = (0.0, 0.0, 0.0)
ob_cube_002.rotation_euler = (0.0, 0.7854, 0.0)
ob_cube_002.scale = (2.419, 2.419, 2.419)
ob_cube_002.lineart.crease_threshold = 0.0
_m = ob_cube_002.modifiers.new('Auto Smooth', 'NODES')
_m.node_group = ng_auto_smooth
_gi = [s.identifier for s in ng_auto_smooth.interface.items_tree if s.item_type == 'SOCKET' and s.in_out == 'INPUT']
_m[_gi[1]] = 0.4014  # Angle

# ---- collection membership
col_collection_1.objects.link(ob_sun)
col_collection_1.objects.link(ob_cube_002)

# ---- scene / render settings (as saved in the file)
scene.frame_start = 1; scene.frame_end = 250; scene.frame_set(1)
scene.render.engine = 'CYCLES'
scene.render.resolution_percentage = 50
scene.render.dither_intensity = 0.0
scene.cycles.use_denoising = False
scene.cycles.samples = 128
scene.cycles.sampling_pattern = 'TABULATED_SOBOL'
scene.cycles.light_sampling_threshold = 0.0
scene.cycles.use_adaptive_sampling = False
scene.cycles.use_light_tree = False
scene.cycles.blur_glossy = 0.0
scene.cycles.sample_clamp_indirect = 0.0
scene.view_settings.view_transform = 'Standard'
bpy.context.view_layer.update()

# ---- added for rendering (the .blend has no active camera): camera
cam_auto = bpy.data.cameras.new('AutoCamera')
cam_auto.lens = 50.0
cam_auto.sensor_width = 36.0
cam_auto.clip_end = 1000.0
ob_auto_camera = bpy.data.objects.new('AutoCamera', cam_auto)
scene.collection.objects.link(ob_auto_camera)
ob_auto_camera.location = (6.16449, -7.25553, 4.43445)
ob_auto_camera.rotation_euler = (1.09748, -7.21219e-08, 0.694738)
scene.camera = ob_auto_camera
bpy.context.view_layer.update()
